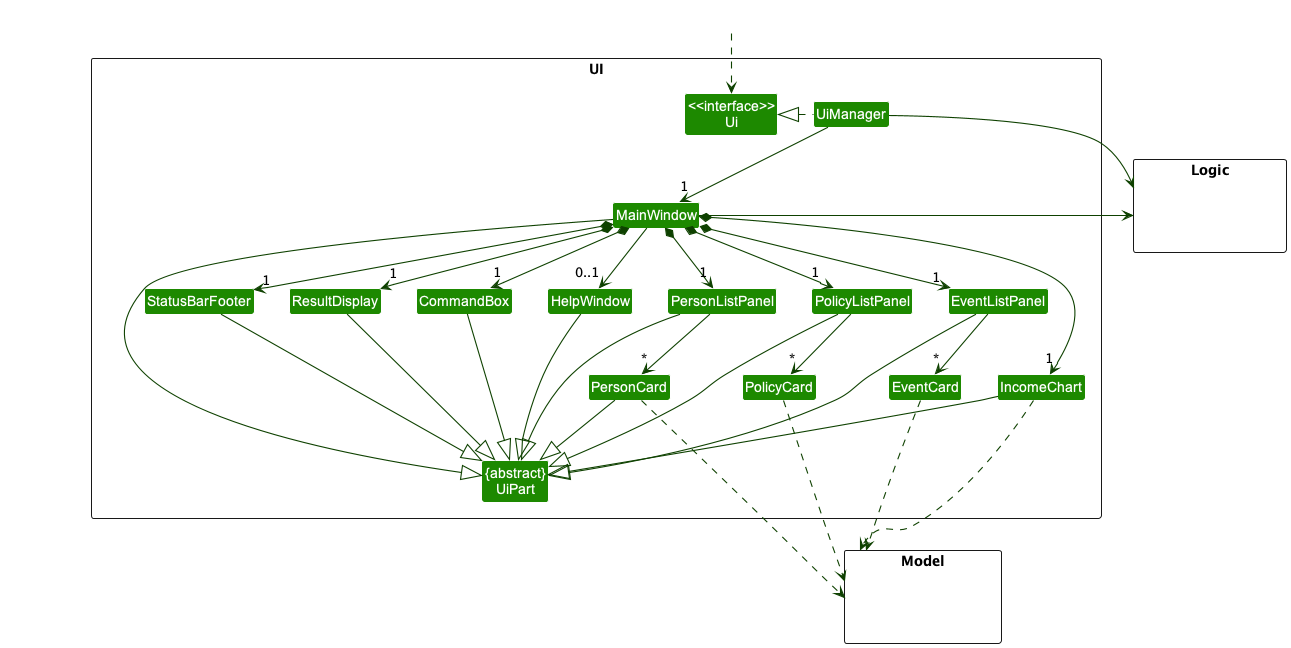

The diagram above was rendered by PlantUML. Its source (embedded in the PNG):
@startuml
!include style.puml
skinparam arrowThickness 1.1
skinparam arrowColor UI_COLOR_T4
skinparam classBackgroundColor UI_COLOR

package UI <<Rectangle>>{
Class "<<interface>>\nUi" as Ui
Class "{abstract}\nUiPart" as UiPart
Class UiManager
Class MainWindow
Class HelpWindow
Class ResultDisplay
Class PersonListPanel
Class PersonCard
Class StatusBarFooter
Class CommandBox
Class PolicyListPanel
Class PolicyCard
Class EventListPanel
Class EventCard
Class IncomeChart
}

package Model <<Rectangle>> {
Class HiddenModel #FFFFFF
}

package Logic <<Rectangle>> {
Class HiddenLogic #FFFFFF
}

Class HiddenOutside #FFFFFF
HiddenOutside ..> Ui

UiManager .left.|> Ui
UiManager -down-> "1" MainWindow
MainWindow *-down->  "1" CommandBox
MainWindow *-down-> "1" ResultDisplay
MainWindow *-down-> "1" PersonListPanel
MainWindow *-down-> "1" StatusBarFooter
MainWindow *-down-> "1" PolicyListPanel
MainWindow *-down-> "1" EventListPanel
MainWindow *-down-> "1" IncomeChart
MainWindow --> "0..1" HelpWindow

PersonListPanel -down-> "*" PersonCard

PolicyListPanel -down-> "*" PolicyCard

EventListPanel -down-> "*" EventCard

MainWindow -left-|> UiPart

ResultDisplay --|> UiPart
CommandBox --|> UiPart
PersonListPanel --|> UiPart
PersonCard --|> UiPart
StatusBarFooter --|> UiPart
HelpWindow --|> UiPart
PolicyListPanel --|> UiPart
EventListPanel --|> UiPart
IncomeChart --|> UiPart

EventCard ..> Model
PolicyCard ..> Model
IncomeChart ..> Model
PersonCard ...> Model

UiManager -right-> Logic
MainWindow -left-> Logic

PersonListPanel -[hidden]left- HelpWindow
HelpWindow -[hidden]left- CommandBox
CommandBox -[hidden]left- ResultDisplay
ResultDisplay -[hidden]left- StatusBarFooter

MainWindow -[hidden]-|> UiPart
@enduml